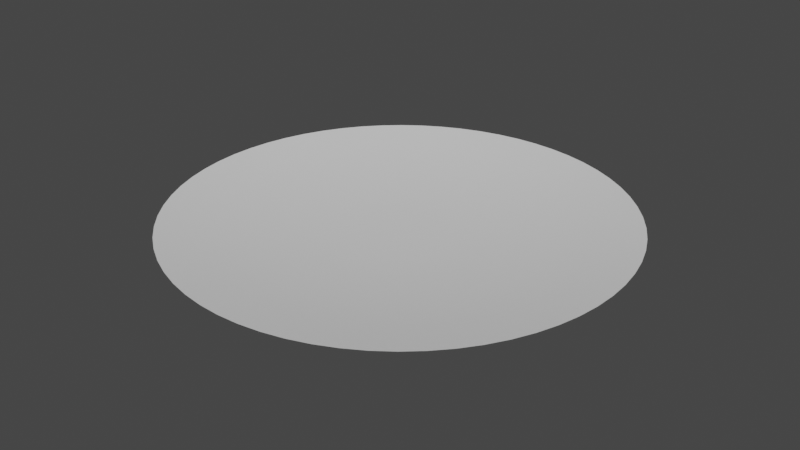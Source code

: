 # Source: Crator.blend  (saved by Blender 3.3.6; exported with 4.5.12 LTS)
import bpy
from mathutils import Matrix  # noqa: F401  (used for matrix-valued properties, if any)

bpy.ops.wm.read_factory_settings(use_empty=True)
scene = bpy.context.scene
scene.name = 'Scene'

# ---- collections
col_collection = bpy.data.collections.new('Collection'); scene.collection.children.link(col_collection)

# ---- materials (node trees are filled in below, after node groups)
mat_grass = bpy.data.materials.new('Grass')
mat_grass.use_transparent_shadow = False

# ---- material node trees
mat_grass.use_nodes = True; mat_grass.node_tree.nodes.clear()
_N = mat_grass.node_tree.nodes; _L = mat_grass.node_tree.links
n0 = _N.new('ShaderNodeBsdfPrincipled'); n0.name = 'Principled BSDF'; n0.location = (10, 300)
n0.distribution = 'GGX'
n0.subsurface_method = 'RANDOM_WALK_SKIN'
n0.inputs[3].default_value = 1.45
n0.inputs[27].default_value = (0.0, 0.0, 0.0, 1.0)
n0.inputs[28].default_value = 1.0
n1 = _N.new('ShaderNodeOutputMaterial'); n1.name = 'Material Output'; n1.location = (300, 300)
_L.new(n0.outputs[0], n1.inputs[0])
n1.is_active_output = True

# ---- world
world_world = bpy.data.worlds.new('World'); scene.world = world_world
world_world.use_nodes = True; world_world.node_tree.nodes.clear()
_N = world_world.node_tree.nodes; _L = world_world.node_tree.links
n0 = _N.new('ShaderNodeOutputWorld'); n0.name = 'World Output'; n0.location = (300, 300)
n1 = _N.new('ShaderNodeBackground'); n1.name = 'Background'; n1.location = (10, 300)
n1.inputs[0].default_value = (0.05088, 0.05088, 0.05088, 1.0)
_L.new(n1.outputs[0], n0.inputs[0])
n0.is_active_output = True
world_world.color = (0.05088, 0.05088, 0.05088)
world_world.use_sun_shadow = False
world_world.sun_shadow_jitter_overblur = 0.0

# ---- meshes
me_sphere = bpy.data.meshes.new('Sphere')
me_sphere.from_pydata([(-9.313e-08, -4.714, 0.3939), (6.985e-08, -3.827, 0.254), (-3.26e-07, -2.903, 0.1438), (-4.075e-07, -1.951, 0.06436), (-1.572e-07, -0.9802, 0.01637), (-0.462, -4.691, 0.3939), (-0.3751, -3.808, 0.254), (-0.2845, -2.889, 0.1438), (-0.1912, -1.942, 0.06436), (-0.09607, -0.9755, 0.01637), (-0.9196, -4.623, 0.3939), (-0.7466, -3.753, 0.254), (-0.5663, -2.847, 0.1438), (-0.3806, -1.913, 0.06436), (-0.1912, -0.9613, 0.01637), (-1.368, -4.511, 0.3939), (-1.111, -3.662, 0.254), (-0.8427, -2.778, 0.1438), (-0.5663, -1.867, 0.06436), (-0.2845, -0.938, 0.01637), (-1.804, -4.355, 0.3939), (-1.464, -3.536, 0.254), (-1.111, -2.682, 0.1438), (-0.7466, -1.802, 0.06436), (-0.3751, -0.9056, 0.01637), (-2.222, -4.157, 0.3939), (-1.804, -3.375, 0.254), (-1.368, -2.56, 0.1438), (-0.9196, -1.721, 0.06436), (-0.462, -0.8644, 0.01637), (-2.619, -3.92, 0.3939), (-2.126, -3.182, 0.254), (-1.613, -2.414, 0.1438), (-1.084, -1.622, 0.06436), (-0.5446, -0.815, 0.01637), (-2.991, -3.644, 0.3939), (-2.428, -2.958, 0.254), (-1.842, -2.244, 0.1438), (-1.238, -1.508, 0.06436), (-0.6218, -0.7577, 0.01637), (-3.333, -3.333, 0.3939), (-2.706, -2.706, 0.254), (-2.053, -2.053, 0.1438), (-1.379, -1.379, 0.06436), (-0.6931, -0.6931, 0.01637), (-3.644, -2.991, 0.3939), (-2.958, -2.428, 0.254), (-2.244, -1.842, 0.1438), (-1.508, -1.238, 0.06436), (-0.7577, -0.6218, 0.01637), (-3.92, -2.619, 0.3939), (-3.182, -2.126, 0.254), (-2.414, -1.613, 0.1438), (-1.622, -1.084, 0.06436), (-0.815, -0.5446, 0.01637), (-4.157, -2.222, 0.3939), (-3.375, -1.804, 0.254), (-2.56, -1.368, 0.1438), (-1.721, -0.9196, 0.06436), (-0.8644, -0.462, 0.01637), (-4.355, -1.804, 0.3939), (-3.536, -1.464, 0.254), (-2.682, -1.111, 0.1438), (-1.802, -0.7466, 0.06436), (-0.9056, -0.3751, 0.01637), (-4.511, -1.368, 0.3939), (-3.662, -1.111, 0.254), (-2.778, -0.8427, 0.1438), (-1.867, -0.5663, 0.06436), (-0.938, -0.2845, 0.01637), (-4.623, -0.9196, 0.3939), (-3.753, -0.7466, 0.254), (-2.847, -0.5663, 0.1438), (-1.913, -0.3806, 0.06436), (-0.9613, -0.1912, 0.01637), (-4.691, -0.462, 0.3939), (-3.808, -0.3751, 0.254), (-2.889, -0.2845, 0.1438), (-1.942, -0.1912, 0.06436), (-0.9755, -0.09607, 0.01637), (-4.714, 9.313e-08, 0.3939), (-3.827, -6.985e-08, 0.254), (-2.903, 6.054e-07, 0.1438), (-1.951, 3.376e-07, 0.06436), (-0.9802, 2.328e-07, 0.01637), (1.863e-07, 7.858e-08, 0.01637)], [], [(1, 6, 5, 0), (2, 7, 6, 1), (3, 8, 7, 2), (4, 9, 8, 3), (6, 11, 10, 5), (7, 12, 11, 6), (8, 13, 12, 7), (9, 14, 13, 8), (11, 16, 15, 10), (12, 17, 16, 11), (13, 18, 17, 12), (14, 19, 18, 13), (18, 23, 22, 17), (19, 24, 23, 18), (16, 21, 20, 15), (17, 22, 21, 16), (21, 26, 25, 20), (22, 27, 26, 21), (23, 28, 27, 22), (24, 29, 28, 23), (26, 31, 30, 25), (27, 32, 31, 26), (28, 33, 32, 27), (29, 34, 33, 28), (31, 36, 35, 30), (32, 37, 36, 31), (33, 38, 37, 32), (34, 39, 38, 33), (36, 41, 40, 35), (37, 42, 41, 36), (38, 43, 42, 37), (39, 44, 43, 38), (41, 46, 45, 40), (42, 47, 46, 41), (43, 48, 47, 42), (44, 49, 48, 43), (47, 52, 51, 46), (48, 53, 52, 47), (49, 54, 53, 48), (46, 51, 50, 45), (54, 59, 58, 53), (51, 56, 55, 50), (52, 57, 56, 51), (53, 58, 57, 52), (56, 61, 60, 55), (57, 62, 61, 56), (58, 63, 62, 57), (59, 64, 63, 58), (61, 66, 65, 60), (62, 67, 66, 61), (63, 68, 67, 62), (64, 69, 68, 63), (66, 71, 70, 65), (67, 72, 71, 66), (68, 73, 72, 67), (69, 74, 73, 68), (71, 76, 75, 70), (72, 77, 76, 71), (73, 78, 77, 72), (74, 79, 78, 73), (76, 81, 80, 75), (77, 82, 81, 76), (78, 83, 82, 77), (79, 84, 83, 78), (84, 79, 85), (79, 74, 85), (74, 69, 85), (69, 64, 85), (64, 59, 85), (59, 54, 85), (54, 49, 85), (49, 44, 85), (44, 39, 85), (39, 34, 85), (34, 29, 85), (29, 24, 85), (24, 19, 85), (19, 14, 85), (14, 9, 85), (4, 85, 9)])
me_sphere.polygons.foreach_set('use_smooth', [True] * 80)
_uv = me_sphere.uv_layers.new(name='UVMap')
_uv.uv.foreach_set('vector', [2.5, -0.7472, 2.182, -0.7316, 2.108, -1.481, 2.5, -1.5, 2.5, 0.03681, 2.259, 0.04867, 2.182, -0.7316, 2.5, -0.7472, 2.5, 0.8446, 2.338, 0.8525, 2.259, 0.04867, 2.5, 0.03681, 2.5, 1.668, 2.418, 1.672, 2.338, 0.8525, 2.5, 0.8446, 2.182, -0.7316, 1.866, -0.6848, 1.72, -1.423, 2.108, -1.481, 2.259, 0.04867, 2.019, 0.08414, 1.866, -0.6848, 2.182, -0.7316, 2.338, 0.8525, 2.177, 0.8764, 2.019, 0.08414, 2.259, 0.04867, 2.418, 1.672, 2.338, 1.684, 2.177, 0.8764, 2.338, 0.8525, 1.866, -0.6848, 1.557, -0.6074, 1.339, -1.328, 1.72, -1.423, 2.019, 0.08414, 1.785, 0.1429, 1.557, -0.6074, 1.866, -0.6848, 2.177, 0.8764, 2.019, 0.9159, 1.785, 0.1429, 2.019, 0.08414, 2.338, 1.684, 2.259, 1.704, 2.019, 0.9159, 2.177, 0.8764, 2.019, 0.9159, 1.866, 0.9706, 1.557, 0.2243, 1.785, 0.1429, 2.259, 1.704, 2.182, 1.732, 1.866, 0.9706, 2.019, 0.9159, 1.557, -0.6074, 1.257, -0.5001, 0.9693, -1.196, 1.339, -1.328, 1.785, 0.1429, 1.557, 0.2243, 1.257, -0.5001, 1.557, -0.6074, 1.257, -0.5001, 0.9693, -0.3638, 0.6144, -1.028, 0.9693, -1.196, 1.557, 0.2243, 1.339, 0.3277, 0.9693, -0.3638, 1.257, -0.5001, 1.866, 0.9706, 1.72, 1.04, 1.339, 0.3277, 1.557, 0.2243, 2.182, 1.732, 2.108, 1.766, 1.72, 1.04, 1.866, 0.9706, 0.9693, -0.3638, 0.6959, -0.2, 0.2777, -0.8259, 0.6144, -1.028, 1.339, 0.3277, 1.132, 0.4519, 0.6959, -0.2, 0.9693, -0.3638, 1.72, 1.04, 1.58, 1.124, 1.132, 0.4519, 1.339, 0.3277, 2.108, 1.766, 2.038, 1.808, 1.58, 1.124, 1.72, 1.04, 0.6959, -0.2, 0.44, -0.01015, -0.03757, -0.592, 0.2777, -0.8259, 1.132, 0.4519, 0.9374, 0.5959, 0.44, -0.01015, 0.6959, -0.2, 1.58, 1.124, 1.45, 1.22, 0.9374, 0.5959, 1.132, 0.4519, 2.038, 1.808, 1.972, 1.857, 1.45, 1.22, 1.58, 1.124, 0.44, -0.01015, 0.2039, 0.2039, -0.3284, -0.3284, -0.03757, -0.592, 0.9374, 0.5959, 0.7583, 0.7583, 0.2039, 0.2039, 0.44, -0.01015, 1.45, 1.22, 1.329, 1.329, 0.7583, 0.7583, 0.9374, 0.5959, 1.972, 1.857, 1.912, 1.912, 1.329, 1.329, 1.45, 1.22, 0.2039, 0.2039, -0.01015, 0.44, -0.592, -0.03757, -0.3284, -0.3284, 0.7583, 0.7583, 0.5959, 0.9374, -0.01015, 0.44, 0.2039, 0.2039, 1.329, 1.329, 1.22, 1.45, 0.5959, 0.9374, 0.7583, 0.7583, 1.912, 1.912, 1.857, 1.972, 1.22, 1.45, 1.329, 1.329, 0.5959, 0.9374, 0.4519, 1.132, -0.2, 0.6959, -0.01015, 0.44, 1.22, 1.45, 1.124, 1.58, 0.4519, 1.132, 0.5959, 0.9374, 1.857, 1.972, 1.808, 2.038, 1.124, 1.58, 1.22, 1.45, -0.01015, 0.44, -0.2, 0.6959, -0.8259, 0.2777, -0.592, -0.03757, 1.808, 2.038, 1.766, 2.108, 1.04, 1.72, 1.124, 1.58, -0.2, 0.6959, -0.3638, 0.9693, -1.028, 0.6144, -0.8259, 0.2777, 0.4519, 1.132, 0.3277, 1.339, -0.3638, 0.9693, -0.2, 0.6959, 1.124, 1.58, 1.04, 1.72, 0.3277, 1.339, 0.4519, 1.132, -0.3638, 0.9693, -0.5001, 1.257, -1.196, 0.9693, -1.028, 0.6144, 0.3277, 1.339, 0.2243, 1.557, -0.5001, 1.257, -0.3638, 0.9693, 1.04, 1.72, 0.9706, 1.866, 0.2243, 1.557, 0.3277, 1.339, 1.766, 2.108, 1.732, 2.182, 0.9706, 1.866, 1.04, 1.72, -0.5001, 1.257, -0.6074, 1.557, -1.328, 1.339, -1.196, 0.9693, 0.2243, 1.557, 0.1429, 1.785, -0.6074, 1.557, -0.5001, 1.257, 0.9706, 1.866, 0.9159, 2.019, 0.1429, 1.785, 0.2243, 1.557, 1.732, 2.182, 1.704, 2.259, 0.9159, 2.019, 0.9706, 1.866, -0.6074, 1.557, -0.6848, 1.866, -1.423, 1.72, -1.328, 1.339, 0.1429, 1.785, 0.08414, 2.019, -0.6848, 1.866, -0.6074, 1.557, 0.9159, 2.019, 0.8764, 2.177, 0.08414, 2.019, 0.1429, 1.785, 1.704, 2.259, 1.684, 2.338, 0.8764, 2.177, 0.9159, 2.019, -0.6848, 1.866, -0.7316, 2.182, -1.481, 2.108, -1.423, 1.72, 0.08414, 2.019, 0.04867, 2.259, -0.7316, 2.182, -0.6848, 1.866, 0.8764, 2.177, 0.8525, 2.338, 0.04867, 2.259, 0.08414, 2.019, 1.684, 2.338, 1.672, 2.418, 0.8525, 2.338, 0.8764, 2.177, -0.7316, 2.182, -0.7472, 2.5, -1.5, 2.5, -1.481, 2.108, 0.04867, 2.259, 0.03681, 2.5, -0.7472, 2.5, -0.7316, 2.182, 0.8525, 2.338, 0.8446, 2.5, 0.03681, 2.5, 0.04867, 2.259, 1.672, 2.418, 1.668, 2.5, 0.8446, 2.5, 0.8525, 2.338, 1.668, 2.5, 1.672, 2.418, 2.5, 2.5, 1.672, 2.418, 1.684, 2.338, 2.5, 2.5, 1.684, 2.338, 1.704, 2.259, 2.5, 2.5, 1.704, 2.259, 1.732, 2.182, 2.5, 2.5, 1.732, 2.182, 1.766, 2.108, 2.5, 2.5, 1.766, 2.108, 1.808, 2.038, 2.5, 2.5, 1.808, 2.038, 1.857, 1.972, 2.5, 2.5, 1.857, 1.972, 1.912, 1.912, 2.5, 2.5, 1.912, 1.912, 1.972, 1.857, 2.5, 2.5, 1.972, 1.857, 2.038, 1.808, 2.5, 2.5, 2.038, 1.808, 2.108, 1.766, 2.5, 2.5, 2.108, 1.766, 2.182, 1.732, 2.5, 2.5, 2.182, 1.732, 2.259, 1.704, 2.5, 2.5, 2.259, 1.704, 2.338, 1.684, 2.5, 2.5, 2.338, 1.684, 2.418, 1.672, 2.5, 2.5, 2.5, 1.668, 2.5, 2.5, 2.418, 1.672])
me_sphere.materials.append(mat_grass)
me_sphere.update()

# ---- objects
ob_sphere = bpy.data.objects.new('Sphere', me_sphere)

# ---- transforms, parenting, visibility, modifiers, constraints
ob_sphere.location = (0.0, 0.0, 0.0)
_m = ob_sphere.modifiers.new('Mirror', 'MIRROR')
_m.use_axis = (True, True, False)
_m.use_mirror_u = True

# ---- collection membership
col_collection.objects.link(ob_sphere)

# ---- scene / render settings (as saved in the file)
scene.frame_start = 1; scene.frame_end = 250; scene.frame_set(0)
scene.render.engine = 'BLENDER_EEVEE_NEXT'
scene.cycles.sampling_pattern = 'TABULATED_SOBOL'
scene.cycles.use_light_tree = False
scene.view_settings.view_transform = 'Filmic'
bpy.context.view_layer.update()

# ---- added for rendering (the .blend has no active camera and no usable light): camera, sun
cam_auto = bpy.data.cameras.new('AutoCamera')
cam_auto.lens = 50.0
cam_auto.sensor_width = 36.0
cam_auto.clip_end = 1000.0
ob_auto_camera = bpy.data.objects.new('AutoCamera', cam_auto)
scene.collection.objects.link(ob_auto_camera)
ob_auto_camera.location = (12.3411, -14.8093, 10.078)
ob_auto_camera.rotation_euler = (1.09748, -7.21219e-08, 0.694738)
scene.camera = ob_auto_camera
light_auto_sun = bpy.data.lights.new('AutoSun', 'SUN')
light_auto_sun.energy = 3.0
light_auto_sun.angle = 0.0523599
ob_auto_sun = bpy.data.objects.new('AutoSun', light_auto_sun)
scene.collection.objects.link(ob_auto_sun)
ob_auto_sun.rotation_euler = (0.872665, 0.174533, 0.523599)
bpy.context.view_layer.update()
